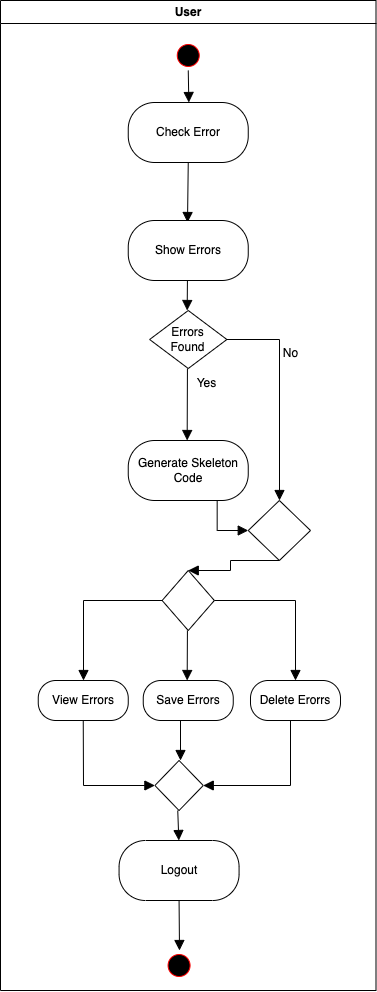

The diagram above was exported from draw.io. Its source (the exported page's mxGraphModel, read from the mxfile embedded in the PNG):
<mxGraphModel dx="1590" dy="935" grid="1" gridSize="10" guides="1" tooltips="1" connect="1" arrows="1" fold="1" page="1" pageScale="1" pageWidth="1169" pageHeight="826" background="none" math="0" shadow="0">
  <root>
    <mxCell id="0" />
    <mxCell id="1" parent="0" />
    <mxCell id="2" value="User" style="swimlane;whiteSpace=wrap" parent="1" vertex="1">
      <mxGeometry x="160" y="130" width="375.5" height="990" as="geometry" />
    </mxCell>
    <mxCell id="5" value="" style="ellipse;shape=startState;fillColor=#000000;strokeColor=#ff0000;" parent="2" vertex="1">
      <mxGeometry x="172.75" y="40" width="30" height="30" as="geometry" />
    </mxCell>
    <mxCell id="6" value="" style="edgeStyle=elbowEdgeStyle;elbow=horizontal;verticalAlign=bottom;endArrow=block;endSize=8;strokeColor=#000000;endFill=1;rounded=0" parent="2" source="B2hgIikSHwD27kye8vSp-47" edge="1">
      <mxGeometry x="147.75" y="38" as="geometry">
        <mxPoint x="188.25" y="140" as="targetPoint" />
        <mxPoint x="187.75000000000023" y="68" as="sourcePoint" />
      </mxGeometry>
    </mxCell>
    <mxCell id="B2hgIikSHwD27kye8vSp-52" value="" style="edgeStyle=elbowEdgeStyle;elbow=horizontal;verticalAlign=bottom;endArrow=block;endSize=8;strokeColor=#000000;endFill=1;rounded=0;exitX=0.5;exitY=1;exitDx=0;exitDy=0;" edge="1" parent="2" source="B2hgIikSHwD27kye8vSp-47">
      <mxGeometry x="-17.58" y="42" as="geometry">
        <mxPoint x="187.5" y="222" as="targetPoint" />
        <mxPoint x="186.92000000000002" y="200" as="sourcePoint" />
        <Array as="points">
          <mxPoint x="187" y="212" />
        </Array>
      </mxGeometry>
    </mxCell>
    <mxCell id="B2hgIikSHwD27kye8vSp-51" value="Errors &lt;br&gt;Found" style="rhombus;whiteSpace=wrap;html=1;" vertex="1" parent="2">
      <mxGeometry x="149.13" y="310" width="77.25" height="58" as="geometry" />
    </mxCell>
    <mxCell id="B2hgIikSHwD27kye8vSp-46" value="Show Errors" style="rounded=1;whiteSpace=wrap;html=1;arcSize=44;" vertex="1" parent="2">
      <mxGeometry x="127.75" y="220" width="120" height="60" as="geometry" />
    </mxCell>
    <mxCell id="B2hgIikSHwD27kye8vSp-45" value="Generate Skeleton Code" style="rounded=1;whiteSpace=wrap;html=1;arcSize=44;" vertex="1" parent="2">
      <mxGeometry x="127.74999999999999" y="440" width="120" height="60" as="geometry" />
    </mxCell>
    <mxCell id="B2hgIikSHwD27kye8vSp-50" value="" style="rhombus;whiteSpace=wrap;html=1;" vertex="1" parent="2">
      <mxGeometry x="247.75" y="500" width="62.25" height="60" as="geometry" />
    </mxCell>
    <mxCell id="B2hgIikSHwD27kye8vSp-66" value="" style="edgeStyle=elbowEdgeStyle;elbow=horizontal;verticalAlign=bottom;endArrow=block;endSize=8;strokeColor=#000000;endFill=1;rounded=0;exitX=0.5;exitY=1;exitDx=0;exitDy=0;entryX=0.5;entryY=0;entryDx=0;entryDy=0;" edge="1" parent="2" source="5" target="B2hgIikSHwD27kye8vSp-47">
      <mxGeometry x="147.75" y="38" as="geometry">
        <mxPoint x="352.75" y="268" as="targetPoint" />
        <mxPoint x="352.2500000000002" y="196" as="sourcePoint" />
      </mxGeometry>
    </mxCell>
    <mxCell id="B2hgIikSHwD27kye8vSp-47" value="Check Error" style="rounded=1;whiteSpace=wrap;html=1;arcSize=44;" vertex="1" parent="2">
      <mxGeometry x="127.75" y="102" width="120" height="60" as="geometry" />
    </mxCell>
    <mxCell id="B2hgIikSHwD27kye8vSp-57" value="" style="edgeStyle=elbowEdgeStyle;elbow=horizontal;verticalAlign=bottom;endArrow=block;endSize=8;strokeColor=#000000;endFill=1;rounded=0;entryX=0.5;entryY=0;entryDx=0;entryDy=0;" edge="1" parent="2" target="B2hgIikSHwD27kye8vSp-51">
      <mxGeometry x="-17.57000000000005" y="122" as="geometry">
        <mxPoint x="187" y="300" as="targetPoint" />
        <mxPoint x="186.92999999999995" y="280" as="sourcePoint" />
      </mxGeometry>
    </mxCell>
    <mxCell id="B2hgIikSHwD27kye8vSp-53" value="" style="edgeStyle=elbowEdgeStyle;elbow=horizontal;verticalAlign=bottom;endArrow=block;endSize=8;strokeColor=#000000;endFill=1;rounded=0" edge="1" parent="2">
      <mxGeometry x="-17.569999999999993" y="210" as="geometry">
        <mxPoint x="187.43" y="440" as="targetPoint" />
        <mxPoint x="186.93" y="368" as="sourcePoint" />
      </mxGeometry>
    </mxCell>
    <mxCell id="B2hgIikSHwD27kye8vSp-56" value="" style="edgeStyle=elbowEdgeStyle;elbow=horizontal;verticalAlign=bottom;endArrow=block;endSize=8;strokeColor=#000000;endFill=1;rounded=0;exitX=1;exitY=0.5;exitDx=0;exitDy=0;" edge="1" parent="2" source="B2hgIikSHwD27kye8vSp-51">
      <mxGeometry x="73.54000000000002" y="270" as="geometry">
        <mxPoint x="278.54" y="500" as="targetPoint" />
        <mxPoint x="279" y="340" as="sourcePoint" />
        <Array as="points">
          <mxPoint x="279" y="430" />
        </Array>
      </mxGeometry>
    </mxCell>
    <mxCell id="B2hgIikSHwD27kye8vSp-55" value="" style="edgeStyle=elbowEdgeStyle;elbow=horizontal;verticalAlign=bottom;endArrow=block;endSize=8;strokeColor=#000000;endFill=1;rounded=0;entryX=0;entryY=0.5;entryDx=0;entryDy=0;" edge="1" parent="2" target="B2hgIikSHwD27kye8vSp-50">
      <mxGeometry x="-17.58000000000004" y="342" as="geometry">
        <mxPoint x="187.41999999999996" y="572" as="targetPoint" />
        <mxPoint x="186.91999999999996" y="500" as="sourcePoint" />
      </mxGeometry>
    </mxCell>
    <mxCell id="B2hgIikSHwD27kye8vSp-69" value="Yes" style="text;html=1;align=center;verticalAlign=middle;resizable=0;points=[];autosize=1;strokeColor=none;fillColor=none;" vertex="1" parent="2">
      <mxGeometry x="186.38" y="368" width="40" height="30" as="geometry" />
    </mxCell>
    <mxCell id="B2hgIikSHwD27kye8vSp-65" value="No" style="text;html=1;align=center;verticalAlign=middle;resizable=0;points=[];autosize=1;strokeColor=none;fillColor=none;" vertex="1" parent="2">
      <mxGeometry x="270" y="338" width="40" height="30" as="geometry" />
    </mxCell>
    <mxCell id="B2hgIikSHwD27kye8vSp-44" value="View Errors" style="rounded=1;whiteSpace=wrap;html=1;arcSize=44;" vertex="1" parent="2">
      <mxGeometry x="37.75" y="680" width="90" height="40" as="geometry" />
    </mxCell>
    <mxCell id="B2hgIikSHwD27kye8vSp-71" value="Delete Erorrs" style="rounded=1;whiteSpace=wrap;html=1;arcSize=44;" vertex="1" parent="2">
      <mxGeometry x="250" y="680" width="90" height="40" as="geometry" />
    </mxCell>
    <mxCell id="B2hgIikSHwD27kye8vSp-70" value="Save Errors" style="rounded=1;whiteSpace=wrap;html=1;arcSize=44;" vertex="1" parent="2">
      <mxGeometry x="142.75" y="680" width="90" height="40" as="geometry" />
    </mxCell>
    <mxCell id="B2hgIikSHwD27kye8vSp-49" value="" style="rhombus;whiteSpace=wrap;html=1;" vertex="1" parent="2">
      <mxGeometry x="161.63" y="570" width="52.24" height="60" as="geometry" />
    </mxCell>
    <mxCell id="B2hgIikSHwD27kye8vSp-72" value="" style="edgeStyle=elbowEdgeStyle;elbow=horizontal;verticalAlign=bottom;endArrow=block;endSize=8;strokeColor=#000000;endFill=1;rounded=0;exitX=0.5;exitY=1;exitDx=0;exitDy=0;entryX=0.5;entryY=0;entryDx=0;entryDy=0;" edge="1" parent="2" source="B2hgIikSHwD27kye8vSp-50" target="B2hgIikSHwD27kye8vSp-49">
      <mxGeometry x="-22.45999999999998" y="361" as="geometry">
        <mxPoint x="342.54" y="721" as="targetPoint" />
        <mxPoint x="290" y="560" as="sourcePoint" />
        <Array as="points">
          <mxPoint x="230" y="540" />
        </Array>
      </mxGeometry>
    </mxCell>
    <mxCell id="B2hgIikSHwD27kye8vSp-73" value="" style="rhombus;whiteSpace=wrap;html=1;" vertex="1" parent="2">
      <mxGeometry x="154.38" y="760" width="48.37" height="50" as="geometry" />
    </mxCell>
    <mxCell id="B2hgIikSHwD27kye8vSp-43" value="Logout" style="rounded=1;whiteSpace=wrap;html=1;arcSize=44;" vertex="1" parent="2">
      <mxGeometry x="118.57" y="840" width="120" height="60" as="geometry" />
    </mxCell>
    <mxCell id="B2hgIikSHwD27kye8vSp-74" value="" style="ellipse;shape=startState;fillColor=#000000;strokeColor=#ff0000;" vertex="1" parent="2">
      <mxGeometry x="163.57" y="950" width="30" height="30" as="geometry" />
    </mxCell>
    <mxCell id="B2hgIikSHwD27kye8vSp-54" value="" style="edgeStyle=elbowEdgeStyle;elbow=horizontal;verticalAlign=bottom;endArrow=block;endSize=8;strokeColor=#000000;endFill=1;rounded=0;exitX=0;exitY=0.5;exitDx=0;exitDy=0;entryX=0.5;entryY=0;entryDx=0;entryDy=0;" edge="1" parent="2" source="B2hgIikSHwD27kye8vSp-49" target="B2hgIikSHwD27kye8vSp-44">
      <mxGeometry x="-150.33000000000004" y="450" as="geometry">
        <mxPoint x="80" y="670" as="targetPoint" />
        <mxPoint x="54" y="608" as="sourcePoint" />
        <Array as="points">
          <mxPoint x="83" y="640" />
        </Array>
      </mxGeometry>
    </mxCell>
    <mxCell id="B2hgIikSHwD27kye8vSp-76" value="" style="edgeStyle=elbowEdgeStyle;elbow=horizontal;verticalAlign=bottom;endArrow=block;endSize=8;strokeColor=#000000;endFill=1;rounded=0;exitX=1;exitY=0.5;exitDx=0;exitDy=0;" edge="1" parent="2" source="B2hgIikSHwD27kye8vSp-49">
      <mxGeometry x="89.67000000000002" y="450" as="geometry">
        <mxPoint x="294.67" y="680" as="targetPoint" />
        <mxPoint x="294.17" y="608" as="sourcePoint" />
        <Array as="points">
          <mxPoint x="295" y="640" />
        </Array>
      </mxGeometry>
    </mxCell>
    <mxCell id="B2hgIikSHwD27kye8vSp-78" value="" style="edgeStyle=elbowEdgeStyle;elbow=horizontal;verticalAlign=bottom;endArrow=block;endSize=8;strokeColor=#000000;endFill=1;rounded=0;entryX=0.5;entryY=0;entryDx=0;entryDy=0;" edge="1" parent="2" target="B2hgIikSHwD27kye8vSp-70">
      <mxGeometry x="-17.579999999999984" y="472" as="geometry">
        <mxPoint x="187" y="670" as="targetPoint" />
        <mxPoint x="186.92000000000002" y="630" as="sourcePoint" />
      </mxGeometry>
    </mxCell>
    <mxCell id="B2hgIikSHwD27kye8vSp-80" value="" style="edgeStyle=elbowEdgeStyle;elbow=horizontal;verticalAlign=bottom;endArrow=block;endSize=8;strokeColor=#000000;endFill=1;rounded=0;exitX=0.5;exitY=1;exitDx=0;exitDy=0;entryX=0;entryY=0.5;entryDx=0;entryDy=0;" edge="1" parent="2" source="B2hgIikSHwD27kye8vSp-44" target="B2hgIikSHwD27kye8vSp-73">
      <mxGeometry x="-122.58000000000004" y="570" as="geometry">
        <mxPoint x="82.41999999999996" y="800" as="targetPoint" />
        <mxPoint x="81.91999999999996" y="728" as="sourcePoint" />
        <Array as="points">
          <mxPoint x="83" y="750" />
        </Array>
      </mxGeometry>
    </mxCell>
    <mxCell id="B2hgIikSHwD27kye8vSp-79" value="" style="edgeStyle=elbowEdgeStyle;elbow=horizontal;verticalAlign=bottom;endArrow=block;endSize=8;strokeColor=#000000;endFill=1;rounded=0" edge="1" parent="2">
      <mxGeometry x="-26.769999999999982" y="562" as="geometry">
        <mxPoint x="180" y="760" as="targetPoint" />
        <mxPoint x="177.73000000000002" y="720" as="sourcePoint" />
        <Array as="points">
          <mxPoint x="180" y="740" />
        </Array>
      </mxGeometry>
    </mxCell>
    <mxCell id="B2hgIikSHwD27kye8vSp-81" value="" style="edgeStyle=elbowEdgeStyle;elbow=horizontal;verticalAlign=bottom;endArrow=block;endSize=8;strokeColor=#000000;endFill=1;rounded=0;entryX=1;entryY=0.5;entryDx=0;entryDy=0;" edge="1" parent="2" target="B2hgIikSHwD27kye8vSp-73">
      <mxGeometry x="89.67000000000002" y="562" as="geometry">
        <mxPoint x="294.67" y="792" as="targetPoint" />
        <mxPoint x="294.17" y="720" as="sourcePoint" />
        <Array as="points">
          <mxPoint x="290" y="760" />
        </Array>
      </mxGeometry>
    </mxCell>
    <mxCell id="B2hgIikSHwD27kye8vSp-87" value="" style="edgeStyle=elbowEdgeStyle;elbow=horizontal;verticalAlign=bottom;endArrow=block;endSize=8;strokeColor=#000000;endFill=1;rounded=0;exitX=0.5;exitY=1;exitDx=0;exitDy=0;" edge="1" parent="2" source="B2hgIikSHwD27kye8vSp-43">
      <mxGeometry x="91.88" y="781" as="geometry">
        <mxPoint x="179" y="950" as="targetPoint" />
        <mxPoint x="226.38" y="919" as="sourcePoint" />
        <Array as="points">
          <mxPoint x="179" y="920" />
        </Array>
      </mxGeometry>
    </mxCell>
    <mxCell id="B2hgIikSHwD27kye8vSp-77" value="" style="edgeStyle=elbowEdgeStyle;elbow=horizontal;verticalAlign=bottom;endArrow=block;endSize=8;strokeColor=#000000;endFill=1;rounded=0;entryX=0.5;entryY=0;entryDx=0;entryDy=0;" edge="1" parent="2" target="B2hgIikSHwD27kye8vSp-43">
      <mxGeometry x="42.75" y="672" as="geometry">
        <mxPoint x="247.75" y="902" as="targetPoint" />
        <mxPoint x="177.25" y="810" as="sourcePoint" />
      </mxGeometry>
    </mxCell>
  </root>
</mxGraphModel>